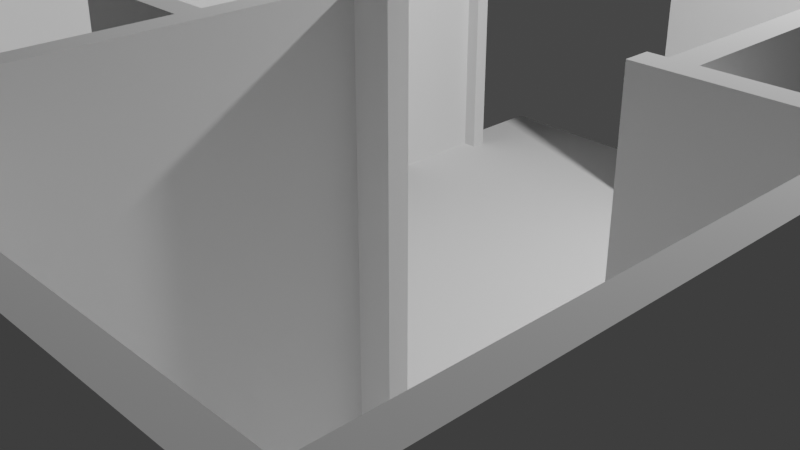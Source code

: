 # Source: ApartmentWalls.blend  (saved by Blender 3.6.13; exported with 4.5.12 LTS)
import bpy
from mathutils import Matrix  # noqa: F401  (used for matrix-valued properties, if any)

bpy.ops.wm.read_factory_settings(use_empty=True)
scene = bpy.context.scene
scene.name = 'Scene'

# ---- collections
col_collection = bpy.data.collections.new('Collection'); scene.collection.children.link(col_collection)

# ---- materials (node trees are filled in below, after node groups)
mat_pvc = bpy.data.materials.new('PVC')
mat_pvc.use_transparent_shadow = False
mat_pvc.diffuse_color = (1.0, 1.0, 1.0, 1.0)
mat_plastic = bpy.data.materials.new('Plastic')
mat_plastic.use_transparent_shadow = False
mat_plastic.diffuse_color = (0.0, 0.0, 0.0, 1.0)
mat_glass = bpy.data.materials.new('Glass')
mat_glass.use_transparent_shadow = False
mat_glass.diffuse_color = (0.333, 0.342, 0.9, 1.0)
mat_marble = bpy.data.materials.new('Marble')
mat_marble.use_transparent_shadow = False
mat_marble.diffuse_color = (0.9, 0.8, 0.7, 1.0)
mat_hidden_material = bpy.data.materials.new('hidden_material')
mat_hidden_material.use_transparent_shadow = False
mat_hidden_material.diffuse_color = (1.0, 1.0, 1.0, 1.0)

# ---- material node trees
mat_pvc.use_nodes = True; mat_pvc.node_tree.nodes.clear()
_N = mat_pvc.node_tree.nodes; _L = mat_pvc.node_tree.links
n0 = _N.new('ShaderNodeBsdfPrincipled'); n0.name = 'Principled BSDF'; n0.location = (10, 300)
n0.distribution = 'GGX'
n0.subsurface_method = 'RANDOM_WALK_SKIN'
n0.inputs[3].default_value = 1.45
n0.inputs[27].default_value = (0.0, 0.0, 0.0, 1.0)
n0.inputs[28].default_value = 1.0
n1 = _N.new('ShaderNodeOutputMaterial'); n1.name = 'Material Output'; n1.location = (1100, 160)
n2 = _N.new('ShaderNodeBsdfDiffuse'); n2.name = 'Diffuse BSDF'; n2.location = (200, 320)
n2.inputs[0].default_value = (1.0, 1.0, 1.0, 1.0)
n3 = _N.new('ShaderNodeBsdfAnisotropic'); n3.name = 'Glossy_0'; n3.location = (200, 0)
n3.distribution = 'GGX'
n4 = _N.new('ShaderNodeMixShader'); n4.name = 'Mix_0'; n4.location = (500, 160)
n4.inputs[0].default_value = 0.1
_L.new(n2.outputs[0], n4.inputs[1])
_L.new(n3.outputs[0], n4.inputs[2])
_L.new(n4.outputs[0], n1.inputs[0])
n1.is_active_output = True
mat_plastic.use_nodes = True; mat_plastic.node_tree.nodes.clear()
_N = mat_plastic.node_tree.nodes; _L = mat_plastic.node_tree.links
n0 = _N.new('ShaderNodeBsdfPrincipled'); n0.name = 'Principled BSDF'; n0.location = (10, 300)
n0.distribution = 'GGX'
n0.subsurface_method = 'RANDOM_WALK_SKIN'
n0.inputs[3].default_value = 1.45
n0.inputs[27].default_value = (0.0, 0.0, 0.0, 1.0)
n0.inputs[28].default_value = 1.0
n1 = _N.new('ShaderNodeOutputMaterial'); n1.name = 'Material Output'; n1.location = (1100, 160)
n2 = _N.new('ShaderNodeBsdfDiffuse'); n2.name = 'Diffuse BSDF'; n2.location = (200, 320)
n2.inputs[0].default_value = (0.0, 0.0, 0.0, 1.0)
n3 = _N.new('ShaderNodeBsdfAnisotropic'); n3.name = 'Glossy_0'; n3.location = (200, 0)
n3.distribution = 'GGX'
n4 = _N.new('ShaderNodeMixShader'); n4.name = 'Mix_0'; n4.location = (500, 160)
n4.inputs[0].default_value = 0.1
_L.new(n2.outputs[0], n4.inputs[1])
_L.new(n3.outputs[0], n4.inputs[2])
_L.new(n4.outputs[0], n1.inputs[0])
n1.is_active_output = True
mat_glass.use_nodes = True; mat_glass.node_tree.nodes.clear()
_N = mat_glass.node_tree.nodes; _L = mat_glass.node_tree.links
n0 = _N.new('ShaderNodeBsdfPrincipled'); n0.name = 'Principled BSDF'; n0.location = (10, 300)
n0.distribution = 'GGX'
n0.subsurface_method = 'RANDOM_WALK_SKIN'
n0.inputs[3].default_value = 1.45
n0.inputs[27].default_value = (0.0, 0.0, 0.0, 1.0)
n0.inputs[28].default_value = 1.0
n1 = _N.new('ShaderNodeLightPath'); n1.name = 'Light_0'; n1.location = (10, 160)
n2 = _N.new('ShaderNodeBsdfRefraction'); n2.name = 'Refraction_0'; n2.location = (250, 400)
n2.inputs[2].default_value = 1.0
n3 = _N.new('ShaderNodeBsdfAnisotropic'); n3.name = 'Glossy_0'; n3.location = (250, 100)
n3.distribution = 'GGX'
n3.inputs[1].default_value = 0.0
n4 = _N.new('ShaderNodeBsdfTransparent'); n4.name = 'Transparent_0'; n4.location = (500, 10)
n5 = _N.new('ShaderNodeMixShader'); n5.name = 'Mix_0'; n5.location = (500, 160)
n5.inputs[0].default_value = 0.035
n6 = _N.new('ShaderNodeMixShader'); n6.name = 'Mix_1'; n6.location = (690, 290)
n7 = _N.new('ShaderNodeOutputMaterial'); n7.name = 'OUTPUT_MATERIAL'; n7.location = (920, 290)
_L.new(n1.outputs[1], n6.inputs[0])
_L.new(n2.outputs[0], n5.inputs[1])
_L.new(n3.outputs[0], n5.inputs[2])
_L.new(n5.outputs[0], n6.inputs[1])
_L.new(n4.outputs[0], n6.inputs[2])
_L.new(n6.outputs[0], n7.inputs[0])
n7.is_active_output = True
mat_marble.use_nodes = True; mat_marble.node_tree.nodes.clear()
_N = mat_marble.node_tree.nodes; _L = mat_marble.node_tree.links
n0 = _N.new('ShaderNodeBsdfPrincipled'); n0.name = 'Principled BSDF'; n0.location = (10, 300)
n0.distribution = 'GGX'
n0.subsurface_method = 'RANDOM_WALK_SKIN'
n0.inputs[3].default_value = 1.45
n0.inputs[27].default_value = (0.0, 0.0, 0.0, 1.0)
n0.inputs[28].default_value = 1.0
n1 = _N.new('ShaderNodeOutputMaterial'); n1.name = 'Material Output'; n1.location = (1100, 160)
n2 = _N.new('ShaderNodeBsdfDiffuse'); n2.name = 'Diffuse BSDF'; n2.location = (200, 320)
n2.inputs[0].default_value = (0.9, 0.8, 0.7, 1.0)
n3 = _N.new('ShaderNodeBsdfAnisotropic'); n3.name = 'Glossy_0'; n3.location = (200, 0)
n3.distribution = 'GGX'
n4 = _N.new('ShaderNodeMixShader'); n4.name = 'Mix_0'; n4.location = (500, 160)
n4.inputs[0].default_value = 0.1
_L.new(n2.outputs[0], n4.inputs[1])
_L.new(n3.outputs[0], n4.inputs[2])
_L.new(n4.outputs[0], n1.inputs[0])
n1.is_active_output = True
mat_hidden_material.use_nodes = True; mat_hidden_material.node_tree.nodes.clear()
_N = mat_hidden_material.node_tree.nodes; _L = mat_hidden_material.node_tree.links
n0 = _N.new('ShaderNodeBsdfPrincipled'); n0.name = 'Principled BSDF'; n0.location = (10, 300)
n0.distribution = 'GGX'
n0.subsurface_method = 'RANDOM_WALK_SKIN'
n0.inputs[3].default_value = 1.45
n0.inputs[27].default_value = (0.0, 0.0, 0.0, 1.0)
n0.inputs[28].default_value = 1.0
n1 = _N.new('ShaderNodeBsdfTransparent'); n1.name = 'Transparent_0'; n1.location = (700, 160)
_L.new(n1.outputs[0], n1.inputs[0])

# ---- world
world_world = bpy.data.worlds.new('World'); scene.world = world_world
world_world.use_nodes = True; world_world.node_tree.nodes.clear()
_N = world_world.node_tree.nodes; _L = world_world.node_tree.links
n0 = _N.new('ShaderNodeOutputWorld'); n0.name = 'World Output'; n0.location = (300, 300)
n1 = _N.new('ShaderNodeBackground'); n1.name = 'Background'; n1.location = (10, 300)
n1.inputs[0].default_value = (0.05088, 0.05088, 0.05088, 1.0)
_L.new(n1.outputs[0], n0.inputs[0])
n0.is_active_output = True
world_world.color = (0.05088, 0.05088, 0.05088)
world_world.use_sun_shadow = False
world_world.sun_shadow_jitter_overblur = 0.0

# ---- cameras
cam_camera = bpy.data.cameras.new('Camera')
cam_camera.clip_end = 100.0
cam_camera.ortho_scale = 7.314

# ---- lights
light_light = bpy.data.lights.new('Light', 'POINT')
light_light.transmission_factor = 0.0
light_light.energy = 1000.0
light_light.shadow_soft_size = 0.1
light_light.shadow_maximum_resolution = 0.006
light_light.use_absolute_resolution = True

# ---- meshes
me_plane = bpy.data.meshes.new('Plane')
me_plane.from_pydata([(-0.85, -3.994, 0.0), (-1.0, -4.144, 0.0), (-1.0, -3.994, 0.0), (5.85, -3.15, 0.0), (6.0, -3.0, 0.0), (-1.0, 1.0, 0.0), (-0.85, 0.85, 0.0), (2.15, 3.0, 0.0), (2.0, 2.85, 0.0), (-1.0, 3.0, 0.0), (-0.85, 2.85, 0.0), (2.15, 2.0, 0.0), (2.0, 1.85, 0.0), (2.0, 2.0, 0.0), (5.0, 2.0, 0.0), (4.85, 1.85, 0.0), (5.0, -1.0, 0.0), (4.85, -1.0, 0.0), (4.739, -3.15, 0.0), (4.739, -3.0, 0.0), (5.0, -3.15, 0.0), (4.85, -3.0, 0.0), (5.0, -3.0, 0.0), (6.0, -6.0, 0.0), (5.85, -5.85, 0.0), (3.0, -6.0, 0.0), (2.85, -6.0, 0.0), (3.0, -5.85, 0.0), (2.85, -4.15, 0.0), (2.85, -4.0, 0.0), (3.0, -4.0, 0.0), (-2.85, -4.144, 0.0), (-3.0, -3.994, 0.0), (-2.85, -6.994, 0.0), (-3.0, -6.994, 0.0), (-3.0, -6.844, 0.0), (-3.0, -6.994, 0.0), (2.85, -6.844, 0.0), (3.0, -6.994, 0.0), (-1.0, 2.0, 0.0), (-0.85, 2.0, 0.0), (-0.85, 1.85, 0.0), (3.0, -3.15, 0.0), (2.85, -3.0, 0.0), (0.0, -3.994, 0.0), (0.0, -4.144, 0.0), (2.0, -4.15, 0.0), (2.0, -4.0, 0.0), (3.261, -3.15, 0.0), (3.261, -3.0, 0.0), (5.0, -1.667, 0.0), (4.85, -1.667, 0.0), (5.0, -2.333, 0.0), (4.85, -2.333, 0.0), (1.708, 1.85, 0.0), (1.708, 2.0, 0.0), (-0.7084, 1.85, 0.0), (-0.7084, 2.0, 0.0), (-0.85, -0.8471, 0.0), (-1.0, -0.9971, 0.0), (-4.0, -0.9971, 0.0), (-3.85, -0.8471, 0.0), (-3.85, 0.85, 0.0), (-4.0, 1.0, 0.0), (-4.0, 0.7193, 0.0), (-3.85, 0.7193, 0.0), (-4.0, -0.7164, 0.0), (-3.85, -0.7164, 0.0), (-1.0, -3.994, 3.5), (-1.0, -4.144, 3.5), (-0.85, -3.994, 3.5), (6.0, -3.0, 3.5), (5.85, -3.15, 3.5), (-0.85, 0.85, 3.5), (-1.0, 1.0, 3.5), (2.0, 2.0, 3.5), (2.0, 1.85, 3.5), (2.15, 2.0, 3.5), (4.85, 1.85, 3.5), (5.0, 2.0, 3.5), (4.85, -1.0, 3.5), (5.0, -1.0, 3.5), (4.739, -3.0, 3.5), (4.739, -3.15, 3.5), (5.0, -3.0, 3.5), (4.85, -3.0, 3.5), (5.0, -3.15, 3.5), (5.85, -5.85, 3.5), (6.0, -6.0, 3.5), (3.0, -5.85, 3.5), (2.85, -6.0, 3.5), (3.0, -6.0, 3.5), (3.0, -4.0, 3.5), (2.85, -4.0, 3.5), (2.85, -4.15, 3.5), (-3.0, -3.994, 3.5), (-2.85, -4.144, 3.5), (-3.0, -6.994, 3.5), (-2.85, -6.994, 3.5), (-3.0, -6.994, 3.5), (-3.0, -6.844, 3.5), (3.0, -6.994, 3.5), (2.85, -6.844, 3.5), (-0.85, 2.0, 3.5), (-1.0, 2.0, 3.5), (-0.85, 1.85, 3.5), (2.85, -3.0, 3.5), (3.0, -3.15, 3.5), (0.0, -4.144, 3.5), (0.0, -3.994, 3.5), (2.0, -4.0, 3.5), (2.0, -4.15, 3.5), (3.261, -3.0, 3.5), (3.261, -3.15, 3.5), (4.85, -1.667, 3.5), (5.0, -1.667, 3.5), (4.85, -2.333, 3.5), (5.0, -2.333, 3.5), (1.708, 2.0, 3.5), (1.708, 1.85, 3.5), (-0.7084, 2.0, 3.5), (-0.7084, 1.85, 3.5), (-1.0, -0.9971, 3.5), (-0.85, -0.8471, 3.5), (-3.85, -0.8471, 3.5), (-4.0, -0.9971, 3.5), (-4.0, 1.0, 3.5), (-3.85, 0.85, 3.5), (-3.85, 0.7193, 3.5), (-4.0, 0.7193, 3.5), (-3.85, -0.7164, 3.5), (-4.0, -0.7164, 3.5)], [], [(0, 1, 2), (11, 12, 13), (20, 21, 22), (25, 26, 27), (28, 29, 30), (39, 40, 41), (68, 69, 70), (75, 76, 77), (84, 85, 86), (89, 90, 91), (92, 93, 94), (103, 104, 105), (58, 0, 2, 59), (3, 20, 22, 4), (7, 11, 13, 8), (9, 7, 8, 10), (39, 9, 10, 40), (11, 14, 15, 12), (14, 16, 17, 15), (20, 18, 19, 21), (48, 42, 43, 49), (4, 23, 24, 3), (23, 25, 27, 24), (26, 28, 30, 27), (1, 31, 32, 2), (31, 33, 34, 32), (35, 37, 38, 36), (25, 38, 37, 26), (5, 39, 41, 6), (56, 41, 40, 57), (52, 22, 21, 53), (29, 43, 42, 30), (0, 44, 45, 1), (28, 46, 47, 29), (16, 50, 51, 17), (50, 52, 53, 51), (12, 54, 55, 13), (60, 66, 67, 61), (59, 60, 61, 58), (6, 62, 63, 5), (64, 63, 62, 65), (122, 68, 70, 123), (71, 84, 86, 72), (76, 78, 79, 77), (78, 80, 81, 79), (85, 82, 83, 86), (112, 106, 107, 113), (72, 87, 88, 71), (87, 89, 91, 88), (89, 92, 94, 90), (68, 95, 96, 69), (95, 97, 98, 96), (99, 101, 102, 100), (90, 102, 101, 91), (73, 105, 104, 74), (120, 103, 105, 121), (116, 85, 84, 117), (92, 107, 106, 93), (69, 108, 109, 70), (93, 110, 111, 94), (80, 114, 115, 81), (114, 116, 117, 115), (75, 118, 119, 76), (124, 130, 131, 125), (123, 124, 125, 122), (74, 126, 127, 73), (128, 127, 126, 129), (121, 56, 57, 120), (129, 64, 65, 128), (130, 67, 66, 131), (44, 109, 108, 45), (18, 83, 82, 19), (46, 111, 110, 47), (113, 48, 49, 112), (54, 119, 118, 55), (33, 98, 97, 34), (100, 35, 36, 99), (60, 59, 122, 125), (61, 124, 123, 58), (39, 5, 74, 104), (41, 105, 73, 6), (74, 5, 63, 126), (73, 127, 62, 6), (120, 57, 40, 103), (121, 105, 41, 56), (63, 64, 129, 126), (62, 127, 128, 65), (22, 52, 117, 84), (21, 85, 116, 53), (14, 11, 77, 79), (15, 78, 76, 12), (92, 30, 42, 107), (93, 106, 43, 29), (16, 14, 79, 81), (17, 80, 78, 15), (44, 0, 70, 109), (45, 108, 69, 1), (85, 21, 19, 82), (86, 83, 18, 20), (93, 29, 47, 110), (94, 111, 46, 28), (112, 49, 43, 106), (113, 107, 42, 48), (23, 4, 71, 88), (24, 87, 72, 3), (25, 23, 88, 91), (27, 89, 87, 24), (50, 16, 81, 115), (51, 114, 80, 17), (89, 27, 30, 92), (90, 94, 28, 26), (52, 50, 115, 117), (53, 116, 114, 51), (68, 2, 32, 95), (69, 96, 31, 1), (75, 13, 55, 118), (76, 119, 54, 12), (95, 32, 34, 97), (96, 98, 33, 31), (122, 59, 2, 68), (123, 70, 0, 58), (99, 36, 38, 101), (100, 102, 37, 35), (71, 4, 22, 84), (72, 86, 20, 3), (66, 60, 125, 131), (67, 130, 124, 61), (38, 25, 91, 101), (37, 102, 90, 26)])
_uv = me_plane.uv_layers.new(name='UVMap')
_uv.uv.foreach_set('vector', [0.0, 0.0, 0.0, 0.0, 0.0, 0.0, 0.0, 0.0, 0.0, 0.0, 0.0, 0.0, 0.0, 0.0, 0.0, 0.0, 0.0, 0.0, 0.0, 0.0, 0.0, 0.0, 0.0, 0.0, 0.0, 0.0, 0.0, 0.0, 0.0, 0.0, 0.0, 0.0, 0.0, 0.0, 0.0, 0.0, 0.0, 0.0, 0.0, 0.0, 0.0, 0.0, 0.0, 0.0, 0.0, 0.0, 0.0, 0.0, 0.0, 0.0, 0.0, 0.0, 0.0, 0.0, 0.0, 0.0, 0.0, 0.0, 0.0, 0.0, 0.0, 0.0, 0.0, 0.0, 0.0, 0.0, 0.0, 0.0, 0.0, 0.0, 0.0, 0.0, 0.0, 0.0, 0.0, 0.0, 0.0, 0.0, 0.0, 0.0, 0.0, 0.0, 0.0, 0.0, 0.0, 0.0, 0.0, 0.0, 0.0, 0.0, 0.0, 0.0, 0.0, 0.0, 0.0, 0.0, 0.0, 0.0, 0.0, 0.0, 0.0, 0.0, 0.0, 0.0, 0.0, 0.0, 0.0, 0.0, 0.0, 0.0, 0.0, 0.0, 0.0, 0.0, 0.0, 0.0, 0.0, 0.0, 0.0, 0.0, 0.0, 0.0, 0.0, 0.0, 0.0, 0.0, 0.0, 0.0, 0.0, 0.0, 0.0, 0.0, 0.0, 0.0, 0.0, 0.0, 0.0, 0.0, 0.0, 0.0, 0.0, 0.0, 0.0, 0.0, 0.0, 0.0, 0.0, 0.0, 0.0, 0.0, 0.0, 0.0, 0.0, 0.0, 0.0, 0.0, 0.0, 0.0, 0.0, 0.0, 0.0, 0.0, 0.0, 0.0, 0.0, 0.0, 0.0, 0.0, 0.0, 0.0, 0.0, 0.0, 0.0, 0.0, 0.0, 0.0, 0.0, 0.0, 0.0, 0.0, 0.0, 0.0, 0.0, 0.0, 0.0, 0.0, 0.0, 0.0, 0.0, 0.0, 0.0, 0.0, 0.0, 0.0, 0.0, 0.0, 0.0, 0.0, 0.0, 0.0, 0.0, 0.0, 0.0, 0.0, 0.0, 0.0, 0.0, 0.0, 0.0, 0.0, 0.0, 0.0, 0.0, 0.0, 0.0, 0.0, 0.0, 0.0, 0.0, 0.0, 0.0, 0.0, 0.0, 0.0, 0.0, 0.0, 0.0, 0.0, 0.0, 0.0, 0.0, 0.0, 0.0, 0.0, 0.0, 0.0, 0.0, 0.0, 0.0, 0.0, 0.0, 0.0, 0.0, 0.0, 0.0, 0.0, 0.0, 0.0, 0.0, 0.0, 0.0, 0.0, 0.0, 0.0, 0.0, 0.0, 0.0, 0.0, 0.0, 0.0, 0.0, 0.0, 0.0, 0.0, 0.0, 0.0, 0.0, 0.0, 0.0, 0.0, 0.0, 0.0, 0.0, 0.0, 0.0, 0.0, 0.0, 0.0, 0.0, 0.0, 0.0, 0.0, 0.0, 0.0, 0.0, 0.0, 0.0, 0.0, 0.0, 0.0, 0.0, 0.0, 0.0, 0.0, 0.0, 0.0, 0.0, 0.0, 0.0, 0.0, 0.0, 0.0, 0.0, 0.0, 0.0, 0.0, 0.0, 0.0, 0.0, 0.0, 0.0, 0.0, 0.0, 0.0, 0.0, 0.0, 0.0, 0.0, 0.0, 0.0, 0.0, 0.0, 0.0, 0.0, 0.0, 0.0, 0.0, 0.0, 0.0, 0.0, 0.0, 0.0, 0.0, 0.0, 0.0, 0.0, 0.0, 0.0, 0.0, 0.0, 0.0, 0.0, 0.0, 0.0, 0.0, 0.0, 0.0, 0.0, 0.0, 0.0, 0.0, 0.0, 0.0, 0.0, 0.0, 0.0, 0.0, 0.0, 0.0, 0.0, 0.0, 0.0, 0.0, 0.0, 0.0, 0.0, 0.0, 0.0, 0.0, 0.0, 0.0, 0.0, 0.0, 0.0, 0.0, 0.0, 0.0, 0.0, 0.0, 0.0, 0.0, 0.0, 0.0, 0.0, 0.0, 0.0, 0.0, 0.0, 0.0, 0.0, 0.0, 0.0, 0.0, 0.0, 0.0, 0.0, 0.0, 0.0, 0.0, 0.0, 0.0, 0.0, 0.0, 0.0, 0.0, 0.0, 0.0, 0.0, 0.0, 0.0, 0.0, 0.0, 0.0, 0.0, 0.0, 0.0, 0.0, 0.0, 0.0, 0.0, 0.0, 0.0, 0.0, 0.0, 0.0, 0.0, 0.0, 0.0, 0.0, 0.0, 0.0, 0.0, 0.0, 0.0, 0.0, 0.0, 0.0, 0.0, 0.0, 0.0, 0.0, 0.0, 0.0, 0.0, 0.0, 0.0, 0.0, 0.0, 0.0, 0.0, 0.0, 0.0, 0.0, 0.0, 0.0, 0.0, 0.0, 0.0, 0.0, 0.0, 0.0, 0.0, 0.0, 0.0, 0.0, 0.0, 0.0, 0.0, 0.0, 0.0, 0.0, 0.0, 0.0, 0.0, 0.0, 0.0, 0.0, 0.0, 0.0, 0.0, 0.0, 0.0, 0.0, 0.0, 0.0, 0.0, 0.0, 0.0, 0.0, 0.0, 0.0, 0.0, 0.0, 0.0, 0.0, 0.0, 0.0, 0.0, 0.0, 0.0, 0.0, 0.0, 0.0, 0.0, 0.0, 0.0, 0.0, 0.0, 0.0, 0.0, 0.0, 0.0, 0.0, 0.0, 0.0, 0.0, 0.0, 0.0, 0.0, 0.0, 0.0, 0.0, 0.0, 0.0, 0.0, 0.0, 0.0, 0.0, 0.0, 0.0, 0.0, 0.0, 0.0, 0.0, 0.0, 0.0, 0.0, 0.0, 0.0, 0.0, 0.0, 0.0, 0.0, 0.0, 0.0, 0.0, 0.0, 0.0, 0.0, 0.0, 0.0, 0.0, 0.0, 0.0, 0.0, 0.0, 0.0, 0.0, 0.0, 0.0, 0.0, 0.0, 0.0, 0.0, 0.0, 0.0, 0.0, 0.0, 0.0, 0.0, 0.0, 0.0, 0.0, 0.0, 0.0, 0.0, 0.0, 0.0, 0.0, 0.0, 0.0, 0.0, 0.0, 0.0, 0.0, 0.0, 0.0, 0.0, 0.0, 0.0, 0.0, 0.0, 0.0, 0.0, 0.0, 0.0, 0.0, 0.0, 0.0, 0.0, 0.0, 0.0, 0.0, 0.0, 0.0, 0.0, 0.0, 0.0, 0.0, 0.0, 0.0, 0.0, 0.0, 0.0, 0.0, 0.0, 0.0, 0.0, 0.0, 0.0, 0.0, 0.0, 0.0, 0.0, 0.0, 0.0, 0.0, 0.0, 0.0, 0.0, 0.0, 0.0, 0.0, 0.0, 0.0, 0.0, 0.0, 0.0, 0.0, 0.0, 0.0, 0.0, 0.0, 0.0, 0.0, 0.0, 0.0, 0.0, 0.0, 0.0, 0.0, 0.0, 0.0, 0.0, 0.0, 0.0, 0.0, 0.0, 0.0, 0.0, 0.0, 0.0, 0.0, 0.0, 0.0, 0.0, 0.0, 0.0, 0.0, 0.0, 0.0, 0.0, 0.0, 0.0, 0.0, 0.0, 0.0, 0.0, 0.0, 0.0, 0.0, 0.0, 0.0, 0.0, 0.0, 0.0, 0.0, 0.0, 0.0, 0.0, 0.0, 0.0, 0.0, 0.0, 0.0, 0.0, 0.0, 0.0, 0.0, 0.0, 0.0, 0.0, 0.0, 0.0, 0.0, 0.0, 0.0, 0.0, 0.0, 0.0, 0.0, 0.0, 0.0, 0.0, 0.0, 0.0, 0.0, 0.0, 0.0, 0.0, 0.0, 0.0, 0.0, 0.0, 0.0, 0.0, 0.0, 0.0, 0.0, 0.0, 0.0, 0.0, 0.0, 0.0, 0.0, 0.0, 0.0, 0.0, 0.0, 0.0, 0.0, 0.0, 0.0, 0.0, 0.0, 0.0, 0.0, 0.0, 0.0, 0.0, 0.0, 0.0, 0.0, 0.0, 0.0, 0.0, 0.0, 0.0, 0.0, 0.0, 0.0, 0.0, 0.0, 0.0, 0.0, 0.0, 0.0, 0.0, 0.0, 0.0, 0.0, 0.0, 0.0, 0.0, 0.0, 0.0, 0.0, 0.0, 0.0, 0.0, 0.0, 0.0, 0.0, 0.0, 0.0, 0.0, 0.0, 0.0, 0.0, 0.0, 0.0, 0.0, 0.0, 0.0, 0.0, 0.0, 0.0, 0.0, 0.0, 0.0, 0.0, 0.0, 0.0, 0.0, 0.0, 0.0, 0.0, 0.0, 0.0, 0.0, 0.0, 0.0, 0.0, 0.0, 0.0, 0.0, 0.0, 0.0, 0.0, 0.0, 0.0, 0.0, 0.0, 0.0, 0.0, 0.0, 0.0, 0.0, 0.0, 0.0, 0.0, 0.0, 0.0, 0.0, 0.0, 0.0, 0.0, 0.0, 0.0, 0.0, 0.0, 0.0, 0.0, 0.0, 0.0, 0.0, 0.0, 0.0, 0.0, 0.0, 0.0, 0.0, 0.0, 0.0, 0.0, 0.0, 0.0, 0.0, 0.0, 0.0, 0.0, 0.0, 0.0, 0.0, 0.0, 0.0, 0.0, 0.0, 0.0, 0.0, 0.0, 0.0, 0.0, 0.0, 0.0, 0.0, 0.0, 0.0, 0.0, 0.0, 0.0, 0.0, 0.0, 0.0, 0.0, 0.0, 0.0, 0.0, 0.0, 0.0, 0.0, 0.0, 0.0, 0.0, 0.0, 0.0, 0.0, 0.0, 0.0, 0.0, 0.0, 0.0, 0.0, 0.0, 0.0, 0.0, 0.0, 0.0, 0.0, 0.0, 0.0, 0.0, 0.0, 0.0, 0.0, 0.0, 0.0, 0.0, 0.0, 0.0, 0.0, 0.0, 0.0, 0.0, 0.0, 0.0, 0.0, 0.0, 0.0, 0.0, 0.0, 0.0, 0.0, 0.0, 0.0, 0.0, 0.0, 0.0, 0.0, 0.0, 0.0, 0.0, 0.0, 0.0, 0.0, 0.0, 0.0, 0.0, 0.0, 0.0, 0.0, 0.0, 0.0, 0.0, 0.0, 0.0, 0.0, 0.0, 0.0, 0.0, 0.0, 0.0, 0.0, 0.0, 0.0, 0.0, 0.0, 0.0, 0.0, 0.0, 0.0, 0.0, 0.0, 0.0, 0.0, 0.0, 0.0, 0.0, 0.0, 0.0, 0.0, 0.0, 0.0, 0.0, 0.0, 0.0, 0.0, 0.0, 0.0, 0.0, 0.0, 0.0, 0.0, 0.0, 0.0, 0.0, 0.0, 0.0, 0.0, 0.0, 0.0, 0.0, 0.0, 0.0, 0.0, 0.0, 0.0, 0.0])
me_plane.update()
me_plane_001 = bpy.data.meshes.new('Plane.001')
me_plane_001.from_pydata([(-1.0, -3.994, -1e-05), (-1.0, -3.994, 0.05), (6.0, -3.0, -1e-05), (6.0, -3.0, 0.05), (-1.0, 1.0, 0.05), (-1.0, 1.0, -1e-05), (2.0, 3.0, 0.05), (2.0, 3.0, -1e-05), (-1.0, 3.0, 0.05), (-1.0, 3.0, -1e-05), (2.0, 2.0, 0.05), (2.0, 2.0, -1e-05), (5.0, 2.0, 0.05), (5.0, 2.0, -1e-05), (5.0, -1.0, 0.05), (5.0, -1.0, -1e-05), (5.0, -3.0, -1e-05), (5.0, -3.0, 0.05), (6.0, -6.0, 0.05), (6.0, -6.0, -1e-05), (3.0, -6.0, 0.05), (3.0, -6.0, -1e-05), (-3.0, -3.994, -1e-05), (-3.0, -3.994, 0.05), (-3.0, -6.994, -1e-05), (-3.0, -6.994, 0.05), (3.0, -6.994, -1e-05), (3.0, -6.994, 0.05), (-1.0, 2.0, 0.05), (-1.0, 2.0, -1e-05), (5.0, -1.667, 0.05), (5.0, -1.667, -1e-05), (5.0, -2.333, 0.05), (5.0, -2.333, -1e-05), (-1.0, -0.9971, -1e-05), (-1.0, -0.9971, 0.05), (-4.0, -0.9971, 0.05), (-4.0, -0.9971, -1e-05), (-4.0, 1.0, -1e-05), (-4.0, 1.0, 0.05), (-4.0, 0.4365, 0.05), (-4.0, 0.4365, -1e-05), (-4.0, -0.4336, 0.05), (-4.0, -0.4336, -1e-05)], [], [(34, 0, 1, 35), (2, 16, 17, 3), (6, 10, 11, 7), (8, 6, 7, 9), (28, 8, 9, 29), (10, 12, 13, 11), (12, 14, 15, 13), (3, 18, 19, 2), (18, 20, 21, 19), (0, 22, 23, 1), (24, 26, 27, 25), (20, 27, 26, 21), (4, 28, 29, 5), (32, 17, 16, 33), (14, 30, 31, 15), (30, 32, 33, 31), (36, 42, 43, 37), (35, 36, 37, 34), (5, 38, 39, 4), (40, 39, 38, 41), (42, 40, 41, 43), (22, 24, 25, 23), (22, 0, 34, 37, 43, 41, 38, 5, 29, 9, 7, 11, 13, 15, 31, 33, 16, 2, 19, 21, 26, 24), (23, 25, 27, 20, 18, 3, 17, 32, 30, 14, 12, 10, 6, 8, 28, 4, 39, 40, 42, 36, 35, 1)])
_uv = me_plane_001.uv_layers.new(name='UVMap')
_uv.uv.foreach_set('vector', [0.0, 0.0, 0.0, 0.0, 0.0, 0.0, 0.0, 0.0, 0.0, 0.0, 0.0, 0.0, 0.0, 0.0, 0.0, 0.0, 0.0, 0.0, 0.0, 0.0, 0.0, 0.0, 0.0, 0.0, 0.0, 0.0, 0.0, 0.0, 0.0, 0.0, 0.0, 0.0, 0.0, 0.0, 0.0, 0.0, 0.0, 0.0, 0.0, 0.0, 0.0, 0.0, 0.0, 0.0, 0.0, 0.0, 0.0, 0.0, 0.0, 0.0, 0.0, 0.0, 0.0, 0.0, 0.0, 0.0, 0.0, 0.0, 0.0, 0.0, 0.0, 0.0, 0.0, 0.0, 0.0, 0.0, 0.0, 0.0, 0.0, 0.0, 0.0, 0.0, 0.0, 0.0, 0.0, 0.0, 0.0, 0.0, 0.0, 0.0, 0.0, 0.0, 0.0, 0.0, 0.0, 0.0, 0.0, 0.0, 0.0, 0.0, 0.0, 0.0, 0.0, 0.0, 0.0, 0.0, 0.0, 0.0, 0.0, 0.0, 0.0, 0.0, 0.0, 0.0, 0.0, 0.0, 0.0, 0.0, 0.0, 0.0, 0.0, 0.0, 0.0, 0.0, 0.0, 0.0, 0.0, 0.0, 0.0, 0.0, 0.0, 0.0, 0.0, 0.0, 0.0, 0.0, 0.0, 0.0, 0.0, 0.0, 0.0, 0.0, 0.0, 0.0, 0.0, 0.0, 0.0, 0.0, 0.0, 0.0, 0.0, 0.0, 0.0, 0.0, 0.0, 0.0, 0.0, 0.0, 0.0, 0.0, 0.0, 0.0, 0.0, 0.0, 0.0, 0.0, 0.0, 0.0, 0.0, 0.0, 0.0, 0.0, 0.0, 0.0, 0.0, 0.0, 0.0, 0.0, 0.0, 0.0, 0.0, 0.0, 0.0, 0.0, 0.0, 0.0, 0.0, 0.0, 0.0, 0.0, 0.0, 0.0, 0.0, 0.0, 0.0, 0.0, 0.0, 0.0, 0.0, 0.0, 0.0, 0.0, 0.0, 0.0, 0.0, 0.0, 0.0, 0.0, 0.0, 0.0, 0.0, 0.0, 0.0, 0.0, 0.0, 0.0, 0.0, 0.0, 0.0, 0.0, 0.0, 0.0, 0.0, 0.0, 0.0, 0.0, 0.0, 0.0, 0.0, 0.0, 0.0, 0.0, 0.0, 0.0, 0.0, 0.0, 0.0, 0.0, 0.0, 0.0, 0.0, 0.0, 0.0, 0.0, 0.0, 0.0, 0.0, 0.0, 0.0, 0.0, 0.0, 0.0, 0.0, 0.0, 0.0, 0.0, 0.0, 0.0, 0.0, 0.0, 0.0, 0.0, 0.0, 0.0, 0.0, 0.0, 0.0, 0.0, 0.0, 0.0, 0.0, 0.0, 0.0, 0.0])
me_plane_001.update()
me_window_004 = bpy.data.meshes.new('Window.004')
me_window_004.from_pydata([(-1.2, -0.025, 0.0), (-1.2, 0.025, 0.0), (-1.15, -0.025, 0.05), (-1.15, 0.025, 0.05), (-0.55, -0.025, 0.05), (-0.55, 0.025, 0.05), (-0.5, -0.025, 0.05), (-0.5, 0.025, 0.05), (0.5, -0.025, 0.05), (0.5, 0.025, 0.05), (0.55, -0.025, 0.05), (0.55, 0.025, 0.05), (1.15, -0.025, 0.05), (1.15, 0.025, 0.05), (1.2, -0.025, 0.0), (1.2, 0.025, 0.0), (-1.2, -0.025, 1.8), (-1.2, 0.025, 1.8), (-1.15, -0.025, 1.75), (-1.15, 0.025, 1.75), (-0.55, -0.025, 1.75), (-0.55, 0.025, 1.75), (-0.5, -0.025, 1.75), (-0.5, 0.025, 1.75), (0.5, -0.025, 1.75), (0.5, 0.025, 1.75), (0.55, -0.025, 1.75), (0.55, 0.025, 1.75), (1.15, -0.025, 1.75), (1.15, 0.025, 1.75), (1.2, -0.025, 1.8), (1.2, 0.025, 1.8), (-1.15, 0.015, 0.05), (-1.1, 0.015, 0.1), (-1.1, 0.065, 0.1), (-1.15, 0.065, 0.05), (-1.15, 0.015, 1.75), (-1.1, 0.015, 1.7), (-1.1, 0.065, 1.7), (-1.15, 0.065, 1.75), (-0.55, 0.015, 1.75), (-0.6, 0.015, 1.7), (-0.6, 0.065, 1.7), (-0.55, 0.065, 1.75), (-0.55, 0.015, 0.05), (-0.6, 0.015, 0.1), (-0.6, 0.065, 0.1), (-0.55, 0.065, 0.05), (-1.1, 0.03, 0.1), (-1.08, 0.03, 0.12), (-1.08, 0.05, 0.12), (-1.1, 0.05, 0.1), (-1.1, 0.03, 1.7), (-1.08, 0.03, 1.68), (-1.08, 0.05, 1.68), (-1.1, 0.05, 1.7), (-0.6, 0.03, 1.7), (-0.62, 0.03, 1.68), (-0.62, 0.05, 1.68), (-0.6, 0.05, 1.7), (-0.6, 0.03, 0.1), (-0.62, 0.03, 0.12), (-0.62, 0.05, 0.12), (-0.6, 0.05, 0.1), (-1.08, 0.035, 0.12), (-1.08, 0.035, 1.68), (-0.62, 0.035, 1.68), (-0.62, 0.035, 0.12), (-1.08, 0.045, 0.12), (-1.08, 0.045, 1.68), (-0.62, 0.045, 1.68), (-0.62, 0.045, 0.12), (-0.5, -0.01, 0.05), (-0.48, -0.01, 0.07), (-0.48, 0.01, 0.07), (-0.5, 0.01, 0.05), (-0.5, -0.01, 1.75), (-0.48, -0.01, 1.73), (-0.48, 0.01, 1.73), (-0.5, 0.01, 1.75), (0.5, -0.01, 1.75), (0.48, -0.01, 1.73), (0.48, 0.01, 1.73), (0.5, 0.01, 1.75), (0.5, -0.01, 0.05), (0.48, -0.01, 0.07), (0.48, 0.01, 0.07), (0.5, 0.01, 0.05), (-0.48, -0.005, 0.07), (-0.48, -0.005, 1.73), (0.48, -0.005, 1.73), (0.48, -0.005, 0.07), (-0.48, 0.005, 0.07), (-0.48, 0.005, 1.73), (0.48, 0.005, 1.73), (0.48, 0.005, 0.07), (0.55, 0.015, 0.05), (0.6, 0.015, 0.1), (0.6, 0.065, 0.1), (0.55, 0.065, 0.05), (0.55, 0.015, 1.75), (0.6, 0.015, 1.7), (0.6, 0.065, 1.7), (0.55, 0.065, 1.75), (1.15, 0.015, 1.75), (1.1, 0.015, 1.7), (1.1, 0.065, 1.7), (1.15, 0.065, 1.75), (1.15, 0.015, 0.05), (1.1, 0.015, 0.1), (1.1, 0.065, 0.1), (1.15, 0.065, 0.05), (0.6, 0.03, 0.1), (0.62, 0.03, 0.12), (0.62, 0.05, 0.12), (0.6, 0.05, 0.1), (0.6, 0.03, 1.7), (0.62, 0.03, 1.68), (0.62, 0.05, 1.68), (0.6, 0.05, 1.7), (1.1, 0.03, 1.7), (1.08, 0.03, 1.68), (1.08, 0.05, 1.68), (1.1, 0.05, 1.7), (1.1, 0.03, 0.1), (1.08, 0.03, 0.12), (1.08, 0.05, 0.12), (1.1, 0.05, 0.1), (0.62, 0.035, 0.12), (0.62, 0.035, 1.68), (1.08, 0.035, 1.68), (1.08, 0.035, 0.12), (0.62, 0.045, 0.12), (0.62, 0.045, 1.68), (1.08, 0.045, 1.68), (1.08, 0.045, 0.12), (-1.2, 0.14, 0.0), (1.2, 0.14, 0.0), (-1.2, -0.14, 0.0), (1.2, -0.14, 0.0), (-1.2, 0.14, -0.04), (1.2, 0.14, -0.04), (-1.2, -0.14, -0.04), (1.2, -0.14, -0.04)], [], [(0, 1, 15, 14), (3, 2, 4, 5), (7, 6, 8, 9), (11, 10, 12, 13), (14, 12, 10, 8, 6, 4, 2, 0), (1, 3, 5, 7, 9, 11, 13, 15), (1, 0, 16, 17), (3, 1, 17, 19), (2, 3, 19, 18), (0, 2, 18, 16), (5, 4, 20, 21), (7, 5, 21, 23), (6, 7, 23, 22), (4, 6, 22, 20), (9, 8, 24, 25), (11, 9, 25, 27), (10, 11, 27, 26), (8, 10, 26, 24), (13, 12, 28, 29), (15, 13, 29, 31), (14, 15, 31, 30), (12, 14, 30, 28), (32, 33, 37, 36), (33, 34, 38, 37), (34, 35, 39, 38), (35, 32, 36, 39), (36, 37, 41, 40), (37, 38, 42, 41), (38, 39, 43, 42), (39, 36, 40, 43), (40, 41, 45, 44), (41, 42, 46, 45), (42, 43, 47, 46), (43, 40, 44, 47), (44, 45, 33, 32), (45, 46, 34, 33), (46, 47, 35, 34), (47, 44, 32, 35), (48, 49, 53, 52), (49, 50, 54, 53), (50, 51, 55, 54), (52, 53, 57, 56), (53, 54, 58, 57), (54, 55, 59, 58), (56, 57, 61, 60), (57, 58, 62, 61), (58, 59, 63, 62), (60, 61, 49, 48), (61, 62, 50, 49), (62, 63, 51, 50), (65, 64, 67, 66), (68, 71, 70, 69), (72, 73, 77, 76), (73, 74, 78, 77), (74, 75, 79, 78), (76, 77, 81, 80), (77, 78, 82, 81), (78, 79, 83, 82), (80, 81, 85, 84), (81, 82, 86, 85), (82, 83, 87, 86), (84, 85, 73, 72), (85, 86, 74, 73), (86, 87, 75, 74), (89, 88, 91, 90), (92, 93, 94, 95), (96, 97, 101, 100), (97, 98, 102, 101), (98, 99, 103, 102), (99, 96, 100, 103), (100, 101, 105, 104), (101, 102, 106, 105), (102, 103, 107, 106), (103, 100, 104, 107), (104, 105, 109, 108), (105, 106, 110, 109), (106, 107, 111, 110), (107, 104, 108, 111), (108, 109, 97, 96), (109, 110, 98, 97), (110, 111, 99, 98), (111, 108, 96, 99), (112, 113, 117, 116), (113, 114, 118, 117), (114, 115, 119, 118), (116, 117, 121, 120), (117, 118, 122, 121), (118, 119, 123, 122), (120, 121, 125, 124), (121, 122, 126, 125), (122, 123, 127, 126), (124, 125, 113, 112), (125, 126, 114, 113), (126, 127, 115, 114), (129, 128, 131, 130), (132, 135, 134, 133), (17, 16, 30, 31), (18, 19, 21, 20), (22, 23, 25, 24), (26, 27, 29, 28), (16, 18, 20, 22, 24, 26, 28, 30), (31, 29, 27, 25, 23, 21, 19, 17), (143, 142, 140, 141), (141, 140, 136, 137), (138, 139, 137, 136), (142, 143, 139, 138), (140, 142, 138, 136), (139, 143, 141, 137)])
me_window_004.polygons.foreach_set('material_index', [0, 0, 0, 0, 0, 0, 0, 0, 0, 0, 0, 0, 0, 0, 0, 0, 0, 0, 0, 0, 0, 0, 0, 0, 0, 0, 0, 0, 0, 0, 0, 0, 0, 0, 0, 0, 0, 0, 1, 1, 1, 1, 1, 1, 1, 1, 1, 1, 1, 1, 2, 2, 1, 1, 1, 1, 1, 1, 1, 1, 1, 1, 1, 1, 2, 2, 0, 0, 0, 0, 0, 0, 0, 0, 0, 0, 0, 0, 0, 0, 0, 0, 1, 1, 1, 1, 1, 1, 1, 1, 1, 1, 1, 1, 2, 2, 0, 0, 0, 0, 0, 0, 3, 3, 3, 3, 3, 3])
me_window_004.materials.append(mat_pvc)
me_window_004.materials.append(mat_plastic)
me_window_004.materials.append(mat_glass)
me_window_004.materials.append(mat_marble)
me_window_004.update()
me_ctrl_hole_004 = bpy.data.meshes.new('CTRL_Hole.004')
me_ctrl_hole_004.from_pydata([(-1.2, 0.252, -0.04), (-1.2, 0.252, 1.8), (1.2, 0.252, 1.8), (1.2, 0.252, -0.04), (-1.2, -0.252, -0.04), (-1.2, -0.252, 1.8), (1.2, -0.252, 1.8), (1.2, -0.252, -0.04)], [], [(0, 4, 5, 1), (3, 2, 6, 7), (0, 1, 2, 3), (4, 7, 6, 5), (1, 5, 6, 2), (0, 3, 7, 4)])
me_ctrl_hole_004.materials.append(mat_hidden_material)
me_ctrl_hole_004.update()
me_window_005 = bpy.data.meshes.new('Window.005')
me_window_005.from_pydata([(-1.67, -0.025, 0.0), (-1.67, 0.025, 0.0), (-1.62, -0.025, 0.05), (-1.62, 0.025, 0.05), (-1.02, -0.025, 0.05), (-1.02, 0.025, 0.05), (-0.97, -0.025, 0.05), (-0.97, 0.025, 0.05), (0.97, -0.025, 0.05), (0.97, 0.025, 0.05), (1.02, -0.025, 0.05), (1.02, 0.025, 0.05), (1.62, -0.025, 0.05), (1.62, 0.025, 0.05), (1.67, -0.025, 0.0), (1.67, 0.025, 0.0), (-1.67, -0.025, 2.0), (-1.67, 0.025, 2.0), (-1.62, -0.025, 1.95), (-1.62, 0.025, 1.95), (-1.02, -0.025, 1.95), (-1.02, 0.025, 1.95), (-0.97, -0.025, 1.95), (-0.97, 0.025, 1.95), (0.97, -0.025, 1.95), (0.97, 0.025, 1.95), (1.02, -0.025, 1.95), (1.02, 0.025, 1.95), (1.62, -0.025, 1.95), (1.62, 0.025, 1.95), (1.67, -0.025, 2.0), (1.67, 0.025, 2.0), (-1.62, 0.015, 0.05), (-1.57, 0.015, 0.1), (-1.57, 0.065, 0.1), (-1.62, 0.065, 0.05), (-1.62, 0.015, 1.95), (-1.57, 0.015, 1.9), (-1.57, 0.065, 1.9), (-1.62, 0.065, 1.95), (-1.02, 0.015, 1.95), (-1.07, 0.015, 1.9), (-1.07, 0.065, 1.9), (-1.02, 0.065, 1.95), (-1.02, 0.015, 0.05), (-1.07, 0.015, 0.1), (-1.07, 0.065, 0.1), (-1.02, 0.065, 0.05), (-1.57, 0.03, 0.1), (-1.55, 0.03, 0.12), (-1.55, 0.05, 0.12), (-1.57, 0.05, 0.1), (-1.57, 0.03, 1.9), (-1.55, 0.03, 1.88), (-1.55, 0.05, 1.88), (-1.57, 0.05, 1.9), (-1.07, 0.03, 1.9), (-1.09, 0.03, 1.88), (-1.09, 0.05, 1.88), (-1.07, 0.05, 1.9), (-1.07, 0.03, 0.1), (-1.09, 0.03, 0.12), (-1.09, 0.05, 0.12), (-1.07, 0.05, 0.1), (-1.55, 0.035, 0.12), (-1.55, 0.035, 1.88), (-1.09, 0.035, 1.88), (-1.09, 0.035, 0.12), (-1.55, 0.045, 0.12), (-1.55, 0.045, 1.88), (-1.09, 0.045, 1.88), (-1.09, 0.045, 0.12), (-0.97, -0.01, 0.05), (-0.95, -0.01, 0.07), (-0.95, 0.01, 0.07), (-0.97, 0.01, 0.05), (-0.97, -0.01, 1.95), (-0.95, -0.01, 1.93), (-0.95, 0.01, 1.93), (-0.97, 0.01, 1.95), (0.97, -0.01, 1.95), (0.95, -0.01, 1.93), (0.95, 0.01, 1.93), (0.97, 0.01, 1.95), (0.97, -0.01, 0.05), (0.95, -0.01, 0.07), (0.95, 0.01, 0.07), (0.97, 0.01, 0.05), (-0.95, -0.005, 0.07), (-0.95, -0.005, 1.93), (0.95, -0.005, 1.93), (0.95, -0.005, 0.07), (-0.95, 0.005, 0.07), (-0.95, 0.005, 1.93), (0.95, 0.005, 1.93), (0.95, 0.005, 0.07), (1.02, 0.015, 0.05), (1.07, 0.015, 0.1), (1.07, 0.065, 0.1), (1.02, 0.065, 0.05), (1.02, 0.015, 1.95), (1.07, 0.015, 1.9), (1.07, 0.065, 1.9), (1.02, 0.065, 1.95), (1.62, 0.015, 1.95), (1.57, 0.015, 1.9), (1.57, 0.065, 1.9), (1.62, 0.065, 1.95), (1.62, 0.015, 0.05), (1.57, 0.015, 0.1), (1.57, 0.065, 0.1), (1.62, 0.065, 0.05), (1.07, 0.03, 0.1), (1.09, 0.03, 0.12), (1.09, 0.05, 0.12), (1.07, 0.05, 0.1), (1.07, 0.03, 1.9), (1.09, 0.03, 1.88), (1.09, 0.05, 1.88), (1.07, 0.05, 1.9), (1.57, 0.03, 1.9), (1.55, 0.03, 1.88), (1.55, 0.05, 1.88), (1.57, 0.05, 1.9), (1.57, 0.03, 0.1), (1.55, 0.03, 0.12), (1.55, 0.05, 0.12), (1.57, 0.05, 0.1), (1.09, 0.035, 0.12), (1.09, 0.035, 1.88), (1.55, 0.035, 1.88), (1.55, 0.035, 0.12), (1.09, 0.045, 0.12), (1.09, 0.045, 1.88), (1.55, 0.045, 1.88), (1.55, 0.045, 0.12), (-1.67, 0.14, 0.0), (1.67, 0.14, 0.0), (-1.67, -0.14, 0.0), (1.67, -0.14, 0.0), (-1.67, 0.14, -0.04), (1.67, 0.14, -0.04), (-1.67, -0.14, -0.04), (1.67, -0.14, -0.04)], [], [(0, 1, 15, 14), (3, 2, 4, 5), (7, 6, 8, 9), (11, 10, 12, 13), (14, 12, 10, 8, 6, 4, 2, 0), (1, 3, 5, 7, 9, 11, 13, 15), (1, 0, 16, 17), (3, 1, 17, 19), (2, 3, 19, 18), (0, 2, 18, 16), (5, 4, 20, 21), (7, 5, 21, 23), (6, 7, 23, 22), (4, 6, 22, 20), (9, 8, 24, 25), (11, 9, 25, 27), (10, 11, 27, 26), (8, 10, 26, 24), (13, 12, 28, 29), (15, 13, 29, 31), (14, 15, 31, 30), (12, 14, 30, 28), (32, 33, 37, 36), (33, 34, 38, 37), (34, 35, 39, 38), (35, 32, 36, 39), (36, 37, 41, 40), (37, 38, 42, 41), (38, 39, 43, 42), (39, 36, 40, 43), (40, 41, 45, 44), (41, 42, 46, 45), (42, 43, 47, 46), (43, 40, 44, 47), (44, 45, 33, 32), (45, 46, 34, 33), (46, 47, 35, 34), (47, 44, 32, 35), (48, 49, 53, 52), (49, 50, 54, 53), (50, 51, 55, 54), (52, 53, 57, 56), (53, 54, 58, 57), (54, 55, 59, 58), (56, 57, 61, 60), (57, 58, 62, 61), (58, 59, 63, 62), (60, 61, 49, 48), (61, 62, 50, 49), (62, 63, 51, 50), (65, 64, 67, 66), (68, 69, 70, 71), (72, 73, 77, 76), (73, 74, 78, 77), (74, 75, 79, 78), (76, 77, 81, 80), (77, 78, 82, 81), (78, 79, 83, 82), (80, 81, 85, 84), (81, 82, 86, 85), (82, 83, 87, 86), (84, 85, 73, 72), (85, 86, 74, 73), (86, 87, 75, 74), (89, 88, 91, 90), (92, 93, 94, 95), (96, 97, 101, 100), (97, 98, 102, 101), (98, 99, 103, 102), (99, 96, 100, 103), (100, 101, 105, 104), (101, 102, 106, 105), (102, 103, 107, 106), (103, 100, 104, 107), (104, 105, 109, 108), (105, 106, 110, 109), (106, 107, 111, 110), (107, 104, 108, 111), (108, 109, 97, 96), (109, 110, 98, 97), (110, 111, 99, 98), (111, 108, 96, 99), (112, 113, 117, 116), (113, 114, 118, 117), (114, 115, 119, 118), (116, 117, 121, 120), (117, 118, 122, 121), (118, 119, 123, 122), (120, 121, 125, 124), (121, 122, 126, 125), (122, 123, 127, 126), (124, 125, 113, 112), (125, 126, 114, 113), (126, 127, 115, 114), (129, 128, 131, 130), (132, 133, 134, 135), (17, 16, 30, 31), (18, 19, 21, 20), (22, 23, 25, 24), (26, 27, 29, 28), (16, 18, 20, 22, 24, 26, 28, 30), (31, 29, 27, 25, 23, 21, 19, 17), (143, 142, 140, 141), (141, 140, 136, 137), (138, 139, 137, 136), (142, 143, 139, 138), (140, 142, 138, 136), (139, 143, 141, 137)])
me_window_005.polygons.foreach_set('material_index', [0, 0, 0, 0, 0, 0, 0, 0, 0, 0, 0, 0, 0, 0, 0, 0, 0, 0, 0, 0, 0, 0, 0, 0, 0, 0, 0, 0, 0, 0, 0, 0, 0, 0, 0, 0, 0, 0, 1, 1, 1, 1, 1, 1, 1, 1, 1, 1, 1, 1, 2, 2, 1, 1, 1, 1, 1, 1, 1, 1, 1, 1, 1, 1, 2, 2, 0, 0, 0, 0, 0, 0, 0, 0, 0, 0, 0, 0, 0, 0, 0, 0, 1, 1, 1, 1, 1, 1, 1, 1, 1, 1, 1, 1, 2, 2, 0, 0, 0, 0, 0, 0, 3, 3, 3, 3, 3, 3])
me_window_005.materials.append(mat_pvc)
me_window_005.materials.append(mat_plastic)
me_window_005.materials.append(mat_glass)
me_window_005.materials.append(mat_marble)
me_window_005.update()
me_ctrl_hole_005 = bpy.data.meshes.new('CTRL_Hole.005')
me_ctrl_hole_005.from_pydata([(-1.67, 0.252, -0.04), (-1.67, 0.252, 2.0), (1.67, 0.252, 2.0), (1.67, 0.252, -0.04), (-1.67, -0.252, -0.04), (-1.67, -0.252, 2.0), (1.67, -0.252, 2.0), (1.67, -0.252, -0.04)], [], [(0, 4, 5, 1), (3, 2, 6, 7), (0, 1, 2, 3), (4, 7, 6, 5), (1, 5, 6, 2), (0, 3, 7, 4)])
me_ctrl_hole_005.materials.append(mat_hidden_material)
me_ctrl_hole_005.update()

# ---- objects
ob_light = bpy.data.objects.new('Light', light_light)
ob_camera = bpy.data.objects.new('Camera', cam_camera)
ob_plane = bpy.data.objects.new('Plane', me_plane)
ob_plane_001 = bpy.data.objects.new('Plane.001', me_plane_001)
ob_window = bpy.data.objects.new('Window', me_window_004)
ob_window_group = bpy.data.objects.new('Window_Group', None)
ob_ctrl_hole = bpy.data.objects.new('CTRL_Hole', me_ctrl_hole_004)
ob_window_001 = bpy.data.objects.new('Window.001', me_window_005)
ob_window_group_001 = bpy.data.objects.new('Window_Group.001', None)
ob_ctrl_hole_001 = bpy.data.objects.new('CTRL_Hole.001', me_ctrl_hole_005)

# ---- transforms, parenting, visibility, modifiers, constraints
ob_light.location = (4.076, 1.005, 5.904)
ob_light.rotation_euler = (0.6503, 0.05522, 1.866)
ob_light.lock_rotations_4d = False
ob_light.empty_display_type = 'ARROWS'
ob_light.color = (0.0, 0.0, 0.0, 0.0)
ob_light.lineart.crease_threshold = 0.0
ob_camera.location = (7.359, -6.926, 4.958)
ob_camera.rotation_euler = (1.109, 0.0, 0.8149)
ob_camera.lock_rotations_4d = False
ob_camera.empty_display_type = 'ARROWS'
ob_camera.color = (0.0, 0.0, 0.0, 0.0)
ob_camera.display_type = 'WIRE'
ob_camera.lineart.crease_threshold = 0.0
ob_plane.location = (0.0, 0.0, 0.0)
ob_plane_001.location = (0.0, 0.0, 0.0)
ob_window.parent = ob_window_group
ob_window.matrix_parent_inverse = Matrix(((1.0, -0.0, -0.0, -4.85), (-0.0, 1.0, 0.0, 0.3575), (-0.0, -0.0, 1.0, -1.489), (-0.0, 0.0, -0.0, 1.0)))
ob_window.location = (4.85, -0.3575, 1.489)
ob_window.lock_location = (True, True, True)
ob_window.lock_rotation = (True, True, True)
ob_window_group.location = (4.85, -0.3575, 1.489)
ob_window_group.rotation_euler = (0.0, 0.0, 1.571)
ob_ctrl_hole.parent = ob_window_group
ob_ctrl_hole.location = (0.0, 0.0, 0.0)
ob_ctrl_hole.hide_render = True
ob_ctrl_hole.visible_camera = False
ob_ctrl_hole.visible_diffuse = False
ob_ctrl_hole.visible_glossy = False
ob_ctrl_hole.visible_transmission = False
ob_ctrl_hole.display_type = 'WIRE'
ob_window_001.parent = ob_window_group_001
ob_window_001.matrix_parent_inverse = Matrix(((1.0, -0.0, -0.0, -0.8097), (-0.0, 1.0, 0.0, 6.844), (-0.0, -0.0, 1.0, -1.114), (-0.0, 0.0, -0.0, 1.0)))
ob_window_001.location = (0.8097, -6.844, 1.114)
ob_window_001.lock_location = (True, True, True)
ob_window_001.lock_rotation = (True, True, True)
ob_window_group_001.location = (0.8097, -6.844, 1.114)
ob_ctrl_hole_001.parent = ob_window_group_001
ob_ctrl_hole_001.location = (0.0, 0.0, 0.0)
ob_ctrl_hole_001.hide_render = True
ob_ctrl_hole_001.visible_camera = False
ob_ctrl_hole_001.visible_diffuse = False
ob_ctrl_hole_001.visible_glossy = False
ob_ctrl_hole_001.visible_transmission = False
ob_ctrl_hole_001.display_type = 'WIRE'

# ---- collection membership
col_collection.objects.link(ob_light)
col_collection.objects.link(ob_camera)
col_collection.objects.link(ob_plane)
col_collection.objects.link(ob_plane_001)
col_collection.objects.link(ob_window)
col_collection.objects.link(ob_window_group)
col_collection.objects.link(ob_ctrl_hole)
col_collection.objects.link(ob_window_001)
col_collection.objects.link(ob_window_group_001)
col_collection.objects.link(ob_ctrl_hole_001)

# ---- scene / render settings (as saved in the file)
scene.camera = ob_camera
scene.frame_start = 1; scene.frame_end = 250; scene.frame_set(1)
scene.render.engine = 'BLENDER_EEVEE_NEXT'
scene.cycles.sampling_pattern = 'TABULATED_SOBOL'
scene.view_settings.view_transform = 'Filmic'
bpy.context.view_layer.update()
